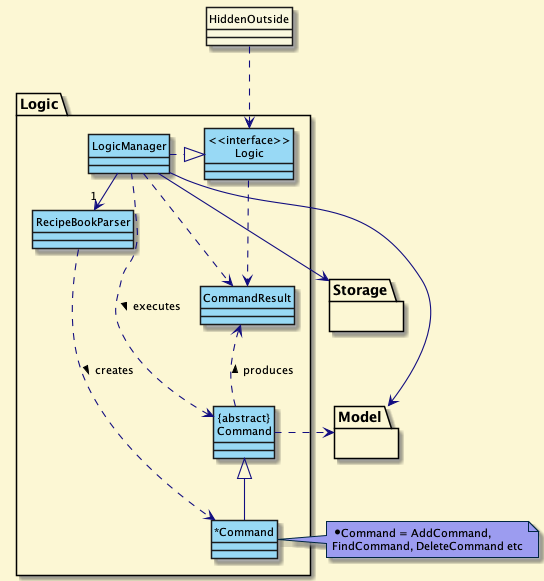

The diagram above was rendered by PlantUML. Its source (embedded in the PNG):
@startuml
hide circle
!define DARKBLUE2
!include style.puml
skinparam arrowThickness 1.1
skinparam arrowColor LOGIC_COLOR_T4
skinparam classBackgroundColor LOGIC_COLOR
skinparam classFontColor black
skinparam noteFontColor black

package Logic {

Class RecipeBookParser
Class "*Command"
Class CommandResult
Class "{abstract}\nCommand" as Command


Class "<<interface>>\nLogic" as Logic
Class LogicManager
}

package Model{
}

package Storage{

}

Class HiddenOutside #faf8de
HiddenOutside ..> Logic

LogicManager .right.|> Logic
LogicManager -right->"1" RecipeBookParser
RecipeBookParser ..> "*Command" : creates >

"*Command" -up-|> Command
LogicManager .left.> Command : executes >

LogicManager --> Model
LogicManager --> Storage
Storage --[hidden] Model
Command .[hidden]up.> Storage
Command .right.> Model
note right of "*Command" LOGIC_COLOR_T1: *Command = AddCommand, \nFindCommand, DeleteCommand etc

Logic ..> CommandResult
LogicManager .down.> CommandResult
Command .up.> CommandResult : produces >
@enduml